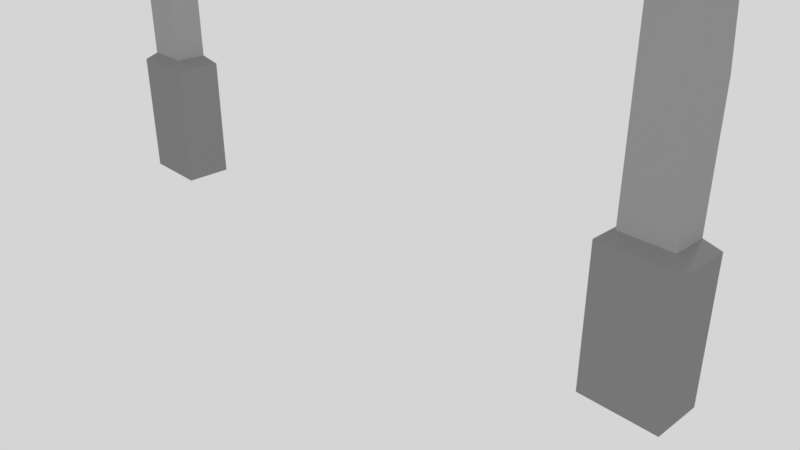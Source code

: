 # Source: finish_line.blend  (saved by Blender 2.79.0; exported with 4.5.12 LTS)
import bpy
from mathutils import Matrix  # noqa: F401  (used for matrix-valued properties, if any)

bpy.ops.wm.read_factory_settings(use_empty=True)
scene = bpy.context.scene
scene.name = 'Scene'

# ---- collections
col_collection_1 = bpy.data.collections.new('Collection 1'); scene.collection.children.link(col_collection_1)

# ---- materials (node trees are filled in below, after node groups)
mat_material_001 = bpy.data.materials.new('Material.001')
mat_material_001.alpha_threshold = 0.0
mat_material_001.roughness = 0.5
mat_material_002 = bpy.data.materials.new('Material.002')
mat_material_002.alpha_threshold = 0.0
mat_material_002.roughness = 0.5
mat_material_003 = bpy.data.materials.new('Material.003')
mat_material_003.alpha_threshold = 0.0
mat_material_003.roughness = 0.5
mat_snow = bpy.data.materials.new('snow')
mat_snow.alpha_threshold = 0.0
mat_snow.roughness = 0.5
mat_material_004 = bpy.data.materials.new('Material.004')
mat_material_004.alpha_threshold = 0.0
mat_material_004.roughness = 0.5

# ---- material node trees
mat_material_001.use_nodes = True; mat_material_001.node_tree.nodes.clear()
_N = mat_material_001.node_tree.nodes; _L = mat_material_001.node_tree.links
n0 = _N.new('ShaderNodeOutputMaterial'); n0.name = 'Material Output'; n0.location = (300, 300)
n1 = _N.new('ShaderNodeBsdfDiffuse'); n1.name = 'Diffuse BSDF'; n1.location = (10, 300)
n1.inputs[0].default_value = (0.2738, 0.2738, 0.2738, 1.0)
_L.new(n1.outputs[0], n0.inputs[0])
n0.is_active_output = True
mat_material_002.use_nodes = True; mat_material_002.node_tree.nodes.clear()
_N = mat_material_002.node_tree.nodes; _L = mat_material_002.node_tree.links
n0 = _N.new('ShaderNodeOutputMaterial'); n0.name = 'Material Output'; n0.location = (300, 300)
n1 = _N.new('ShaderNodeBsdfDiffuse'); n1.name = 'Diffuse BSDF'; n1.location = (10, 300)
n1.inputs[0].default_value = (0.3757, 0.3757, 0.3757, 1.0)
_L.new(n1.outputs[0], n0.inputs[0])
n0.is_active_output = True
mat_material_003.use_nodes = True; mat_material_003.node_tree.nodes.clear()
_N = mat_material_003.node_tree.nodes; _L = mat_material_003.node_tree.links
n0 = _N.new('ShaderNodeOutputMaterial'); n0.name = 'Material Output'; n0.location = (300, 300)
n1 = _N.new('ShaderNodeBsdfDiffuse'); n1.name = 'Diffuse BSDF'; n1.location = (10, 300)
n1.inputs[0].default_value = (0.5815, 0.3745, 0.223, 1.0)
_L.new(n1.outputs[0], n0.inputs[0])
n0.is_active_output = True
mat_snow.use_nodes = True; mat_snow.node_tree.nodes.clear()
_N = mat_snow.node_tree.nodes; _L = mat_snow.node_tree.links
n0 = _N.new('ShaderNodeOutputMaterial'); n0.name = 'Material Output'; n0.location = (300, 300)
n1 = _N.new('ShaderNodeBsdfDiffuse'); n1.name = 'Diffuse BSDF'; n1.location = (10, 300)
_L.new(n1.outputs[0], n0.inputs[0])
n0.is_active_output = True
mat_material_004.use_nodes = True; mat_material_004.node_tree.nodes.clear()
_N = mat_material_004.node_tree.nodes; _L = mat_material_004.node_tree.links
n0 = _N.new('ShaderNodeOutputMaterial'); n0.name = 'Material Output'; n0.location = (300, 300)
n1 = _N.new('ShaderNodeBsdfDiffuse'); n1.name = 'Diffuse BSDF'; n1.location = (10, 300)
n1.inputs[0].default_value = (0.3108, 0.2023, 0.1218, 1.0)
_L.new(n1.outputs[0], n0.inputs[0])
n0.is_active_output = True

# ---- world
world_world = bpy.data.worlds.new('World'); scene.world = world_world
world_world.use_nodes = True; world_world.node_tree.nodes.clear()
_N = world_world.node_tree.nodes; _L = world_world.node_tree.links
n0 = _N.new('ShaderNodeOutputWorld'); n0.name = 'World Output'; n0.location = (300, 300)
n1 = _N.new('ShaderNodeBackground'); n1.name = 'Background'; n1.location = (10, 300)
n1.inputs[0].default_value = (0.6619, 0.6619, 0.6619, 1.0)
_L.new(n1.outputs[0], n0.inputs[0])
n0.is_active_output = True
world_world.color = (0.05088, 0.05088, 0.05088)
world_world.use_sun_shadow = False
world_world.sun_shadow_jitter_overblur = 0.0
world_world.cycles.sampling_method = 'MANUAL'

# ---- cameras
cam_camera = bpy.data.cameras.new('Camera')
cam_camera.clip_end = 100.0
cam_camera.lens = 35.0
cam_camera.sensor_width = 32.0
cam_camera.sensor_height = 18.0
cam_camera.ortho_scale = 7.314
cam_camera.dof.focus_distance = 0.0

# ---- lights
light_lamp = bpy.data.lights.new('Lamp', 'POINT')
light_lamp.transmission_factor = 0.0
light_lamp.cutoff_distance = 30.0
light_lamp.energy = 100.0
light_lamp.shadow_buffer_clip_start = 1.001
light_lamp.shadow_soft_size = 0.1
light_lamp.shadow_maximum_resolution = 0.006
light_lamp.use_absolute_resolution = True

# ---- meshes
me_cube_001 = bpy.data.meshes.new('Cube.001')
me_cube_001.from_pydata([(0.0, 0.02407, 12.08), (0.0, -0.5367, 15.19), (-6.76, 0.02407, 12.08), (-6.76, -0.5367, 12.08), (-6.76, 0.02407, 15.19), (-6.76, -0.5367, 15.19), (-8.975, -0.8829, -1.005), (-8.975, 0.3703, -1.005), (-7.122, -0.8829, -1.005), (-7.122, 0.3703, -1.005), (-8.975, -0.8829, 2.375), (-8.975, 0.3703, 2.375), (0.0, -0.5367, 12.08), (0.0, 0.02407, 15.19), (-6.958, 0.1989, 11.8), (-6.958, -0.7115, 11.8), (-6.958, -0.7115, 15.47), (-7.44, 0.1616, 11.86), (-7.44, -0.6742, 11.86), (-8.398, -0.5469, 10.93), (-8.398, 0.03435, 10.93), (-8.398, -0.5469, 15.2), (-8.398, 0.03435, 15.2), (-7.373, -0.5595, 15.31), (-7.122, -0.8829, 2.375), (-7.122, 0.3703, 2.375), (-7.44, -0.6742, 5.518), (-8.657, 0.1616, 2.595), (-7.44, 0.1616, 2.595), (-8.657, 0.1616, 5.518), (-7.44, 0.1616, 5.518), (-7.44, -0.6742, 2.595), (6.76, 0.02407, 12.08), (6.76, -0.5367, 12.08), (6.76, 0.02407, 15.19), (6.76, -0.5367, 15.19), (8.975, -0.8829, -1.005), (8.975, 0.3703, -1.005), (7.122, -0.8829, -1.005), (7.122, 0.3703, -1.005), (8.975, -0.8829, 2.375), (8.975, 0.3703, 2.375), (7.122, -0.8829, 2.375), (7.122, 0.3703, 2.375), (6.958, 0.1989, 11.8), (6.958, -0.7115, 11.8), (-7.44, 0.1616, 14.71), (6.958, -0.7115, 15.47), (7.44, 0.1616, 11.86), (7.44, -0.6742, 11.86), (8.398, -0.5469, 10.93), (8.398, 0.03435, 10.93), (8.398, -0.5469, 15.2), (8.398, 0.03435, 15.2), (-6.958, 0.1989, 14.94), (7.44, -0.6742, 15.41), (8.657, 0.1616, 5.518), (-8.657, -0.6742, 2.595), (-8.657, -0.6742, 5.518), (8.657, 0.1616, 2.595), (8.657, -0.6742, 5.518), (8.657, -0.6742, 2.595), (7.44, 0.1616, 5.518), (7.44, 0.1616, 2.595), (7.44, -0.6742, 5.518), (7.44, -0.6742, 2.595), (-4.492, -0.2709, 15.19), (-6.76, -0.2701, 15.19), (-1.088, 0.02407, 15.19), (-4.476, 0.02407, 14.91), (-6.26, 0.02407, 14.79), (-5.788, -0.2268, 15.19), (-5.343, -0.3398, 15.19), (-4.928, 0.02407, 14.62), (-5.543, 0.02407, 14.74), (-6.031, 0.02407, 14.22), (-6.26, 0.02407, 15.28), (-6.76, 0.02407, 15.28), (-6.76, -0.2701, 15.28), (-4.492, -0.1641, 15.28), (-4.476, 0.02407, 15.28), (-5.788, -0.2268, 15.28), (-5.343, -0.3398, 15.28), (-6.26, 0.1248, 14.79), (-6.76, 0.1248, 15.19), (-5.543, 0.1248, 15.11), (-5.543, 0.1248, 14.74), (-1.088, 0.05823, 15.19), (-4.476, 0.1248, 14.91), (-6.031, 0.1248, 14.22), (-6.031, 0.1248, 14.59), (-4.928, 0.1248, 14.62), (-6.26, 0.1248, 15.28), (-6.76, 0.1248, 15.28), (-4.476, 0.1248, 15.28), (-4.928, 0.1248, 14.99), (-2.086, 0.05374, 14.6), (-3.478, 0.05374, 14.6), (-2.086, 0.09511, 14.6), (-3.478, 0.09511, 14.6), (3.013, -0.5367, 15.19), (4.452, 0.02407, 15.19), (3.146, 0.02407, 15.19), (2.936, -0.2932, 15.19), (5.379, 0.02407, 14.71), (5.114, 0.02407, 14.27), (3.764, 0.02407, 14.52), (2.936, -0.2932, 15.28), (6.76, 0.09659, 15.28), (3.013, -0.5367, 15.28), (6.76, -0.5367, 15.28), (6.76, 0.09659, 12.18), (4.452, 0.09659, 15.28), (3.146, 0.09659, 15.28), (5.379, 0.09659, 14.8), (5.114, 0.09659, 14.36), (3.764, 0.09659, 14.61), (2.471, 0.02407, 14.1), (3.135, 0.02407, 13.77), (3.575, 0.02407, 13.59), (3.496, 0.02407, 14.19), (3.071, 0.02407, 14.04), (2.477, 0.02407, 14.56), (3.496, 0.02407, 14.43), (3.706, 0.02407, 12.6), (3.171, 0.02407, 12.61), (3.136, 0.02407, 13.42), (2.459, 0.02407, 13.35), (2.494, 0.02407, 13.74), (2.093, 0.02407, 14.04), (2.151, 0.02407, 12.58), (1.657, 0.02407, 12.59), (1.773, 0.02407, 14.05), (1.769, 0.02407, 14.54), (2.071, 0.02407, 14.4), (2.078, 0.02407, 14.6), (1.759, 0.02407, 14.7), (2.064, 0.02407, 14.2), (1.788, 0.02407, 14.22), (0.3545, 0.02407, 14.72), (0.3545, 0.02407, 13.52), (0.3545, 0.02407, 12.48), (1.361, 0.02407, 14.73), (1.4, 0.02407, 12.49), (0.03537, 0.02407, 12.5), (-0.07361, 0.02407, 14.77), (1.004, 0.02407, 12.54), (0.9921, 0.02407, 13.91), (0.9558, 0.02407, 14.75), (-0.2927, 0.02407, 14.05), (-0.2684, 0.02407, 12.46), (-0.7662, 0.02407, 12.52), (-0.6205, 0.02407, 14.07), (-0.2684, 0.02407, 14.66), (-0.2927, 0.02407, 14.31), (-0.6084, 0.02407, 14.3), (-0.6084, 0.02407, 14.61), (-1.878, 0.02407, 14.1), (-1.412, 0.02407, 14.38), (-0.9794, 0.02407, 12.51), (-2.16, 0.02407, 12.52), (-1.265, 0.02407, 14.32), (-1.76, 0.02407, 14.05), (-0.9738, 0.02407, 12.33), (-1.595, 0.02407, 12.39), (-1.033, 0.02407, 14.24), (-0.885, 0.02407, 13.82), (-1.255, 0.02407, 13.26), (-1.601, 0.02407, 13.19), (-1.69, 0.02407, 12.87), (-1.255, 0.02407, 12.72), (-0.9885, 0.02407, 12.79), (-2.254, 0.02407, 12.88), (-2.186, 0.02407, 13.33), (-1.743, 0.02407, 13.58), (-1.432, 0.02407, 13.79), (-1.521, 0.02407, 14.0), (-1.684, 0.02407, 14.47), (-2.083, 0.02407, 14.15), (-1.994, 0.02407, 14.52), (-4.004, 0.02407, 13.15), (-2.584, 0.02407, 13.79), (-2.572, 0.02407, 12.47), (-3.117, 0.02407, 12.42), (-3.555, 0.02407, 12.37), (-4.044, 0.02407, 12.35), (-2.583, 0.02407, 13.7), (-4.008, 0.02407, 13.1), (-2.59, 0.02407, 14.46), (-3.902, 0.02407, 14.48), (-3.503, 0.02407, 14.4), (-3.485, 0.02407, 13.61), (-3.03, 0.02407, 13.67), (-3.085, 0.02407, 14.42), (-3.104, 0.02407, 13.18), (-3.503, 0.02407, 13.11), (3.135, -0.1086, 13.77), (3.575, -0.1086, 13.59), (3.496, -0.1086, 14.19), (3.071, -0.1086, 14.04), (2.471, -0.1086, 14.1), (2.477, -0.1086, 14.56), (3.496, -0.1086, 14.43), (3.706, -0.1086, 12.6), (3.171, -0.1086, 12.61), (3.136, -0.1086, 13.42), (2.459, -0.1086, 13.35), (2.494, -0.1086, 13.74), (2.093, -0.1086, 14.04), (2.151, -0.1086, 12.58), (1.657, -0.1086, 12.59), (1.773, -0.1086, 14.05), (1.769, -0.1086, 14.54), (2.071, -0.1086, 14.4), (2.078, -0.1086, 14.6), (1.759, -0.1086, 14.7), (2.064, -0.1086, 14.2), (1.788, -0.1086, 14.22), (0.3545, -0.1086, 14.72), (0.3545, -0.1086, 13.52), (0.3545, -0.1086, 12.48), (0.03537, -0.1086, 12.5), (-0.07361, -0.1086, 14.77), (1.361, -0.1086, 14.73), (1.4, -0.1086, 12.49), (1.004, -0.1086, 12.54), (0.9921, -0.1086, 13.91), (0.9558, -0.1086, 14.75), (-0.2927, -0.1086, 14.05), (-0.2684, -0.1086, 12.46), (-0.7662, -0.1086, 12.52), (-0.6205, -0.1086, 14.07), (-0.2684, -0.1086, 14.66), (-0.2927, -0.1086, 14.31), (-0.6084, -0.1086, 14.3), (-0.6084, -0.1086, 14.61), (-1.878, -0.1086, 14.1), (-1.412, -0.1086, 14.38), (-0.9794, -0.1086, 12.51), (-2.16, -0.1086, 12.52), (-1.265, -0.1086, 14.32), (-1.76, -0.1086, 14.05), (-0.9738, -0.1086, 12.33), (-1.595, -0.1086, 12.39), (-1.033, -0.1086, 14.24), (-0.885, -0.1086, 13.82), (-1.255, -0.1086, 13.26), (-1.601, -0.1086, 13.19), (-1.69, -0.1086, 12.87), (-1.255, -0.1086, 12.72), (-0.9885, -0.1086, 12.79), (-2.254, -0.1086, 12.88), (-2.186, -0.1086, 13.33), (-1.743, -0.1086, 13.58), (-1.432, -0.1086, 13.79), (-1.521, -0.1086, 14.0), (-1.684, -0.1086, 14.47), (-2.083, -0.1086, 14.15), (-1.994, -0.1086, 14.52), (-4.004, -0.1086, 13.15), (-2.584, -0.1086, 13.79), (-2.572, -0.1086, 12.47), (-3.117, -0.1086, 12.42), (-3.555, -0.1086, 12.37), (-4.044, -0.1086, 12.35), (-2.583, -0.1086, 13.7), (-4.008, -0.1086, 13.1), (-2.59, -0.1086, 14.46), (-3.902, -0.1086, 14.48), (-3.503, -0.1086, 14.4), (-3.485, -0.1086, 13.61), (-3.03, -0.1086, 13.67), (-3.085, -0.1086, 14.42), (-3.104, -0.1086, 13.18), (-3.503, -0.1086, 13.11), (-7.333, -0.1304, 15.48), (-7.074, -0.1306, 15.52), (-7.074, -0.3796, 15.52), (-7.333, -0.3798, 15.48), (-7.448, -0.1298, 16.09), (-7.056, -0.1322, 16.1), (-7.056, -0.3839, 16.1), (-7.448, -0.3863, 16.09), (-7.166, -0.3839, 17.39), (-7.385, -0.3863, 17.41), (-6.833, -0.3839, 16.23), (-6.969, -0.3839, 17.43), (-6.833, -0.1322, 16.23), (-6.25, -0.3839, 16.75), (-6.841, -0.3839, 17.54), (-6.25, -0.1322, 16.75), (-6.07, -0.3839, 17.39), (-6.599, -0.3839, 17.79), (-6.07, -0.1322, 17.39), (-6.599, -0.1322, 17.79), (-6.119, -0.3839, 17.86), (-6.457, -0.3839, 17.95), (-6.119, -0.1322, 17.86), (-6.457, -0.1322, 17.95), (-6.11, -0.3839, 18.15), (-6.412, -0.3839, 18.23), (-6.11, -0.1322, 18.15), (-6.412, -0.1322, 18.23), (-5.871, -0.3839, 17.85), (-5.871, -0.1322, 17.85), (-5.857, -0.3839, 17.95), (-5.857, -0.1322, 17.95), (-6.117, -0.3839, 18.29), (-6.497, -0.3839, 18.36), (-6.117, -0.1322, 18.29), (-6.497, -0.1322, 18.36), (-7.793, -0.1298, 16.43), (-7.793, -0.3863, 16.43), (-7.575, -0.3863, 17.43), (-7.968, -0.1298, 16.81), (-7.968, -0.3863, 16.81), (-7.825, -0.1298, 17.59), (-7.825, -0.3863, 17.59), (-8.105, -0.1298, 16.83), (-8.105, -0.3863, 16.83), (-7.935, -0.1298, 18.11), (-7.935, -0.3863, 18.11), (-8.187, -0.1298, 16.96), (-8.187, -0.3863, 16.96), (-8.183, -0.3863, 18.49), (-8.328, -0.1298, 17.38), (-8.328, -0.3863, 17.38), (-8.971, -0.1298, 18.63), (-8.971, -0.3863, 18.63), (-7.111, -0.3839, 16.74), (-7.416, -0.3863, 16.75), (-7.416, -0.1298, 16.75), (-7.111, -0.1322, 16.74), (-6.901, -0.3839, 16.83), (-6.901, -0.1322, 16.83), (-6.545, -0.3839, 17.14), (-6.545, -0.1322, 17.14), (-6.335, -0.3839, 17.59), (-6.335, -0.1322, 17.59), (-6.288, -0.3839, 17.9), (-6.288, -0.1322, 17.9), (-6.261, -0.3839, 18.19), (-6.261, -0.1322, 18.19), (-6.271, -0.3839, 18.45), (7.44, 0.1616, 14.63), (-7.684, -0.3863, 16.93), (-7.684, -0.1298, 16.93), (-7.897, -0.3863, 17.2), (-7.897, -0.1298, 17.2), (-8.054, -0.3863, 17.53), (-8.054, -0.1298, 17.53), (-8.231, -0.3863, 17.78), (-8.231, -0.1298, 17.78), (-8.437, -0.3863, 17.84), (-8.437, -0.1298, 17.84), (-6.802, -0.1322, 17.49), (-7.624, -0.1298, 17.21), (-6.942, -0.1322, 17.19), (-7.407, -0.1298, 16.95), (-7.137, -0.1322, 17.04), (-7.281, -0.1307, 17.16), (-7.793, -0.1298, 17.38), (-6.639, -0.1322, 17.57), (-6.882, -0.1322, 17.26), (-7.385, -0.0828, 17.45), (-7.166, -0.08527, 17.43), (-7.166, -0.3839, 17.43), (-7.385, -0.3863, 17.45), (-7.137, -0.08527, 17.02), (-6.969, -0.3839, 17.48), (-6.969, -0.08527, 17.48), (-6.942, -0.08527, 17.17), (-6.841, -0.3839, 17.59), (-6.841, -0.08527, 17.59), (-6.802, -0.08527, 17.47), (-6.599, -0.3839, 17.83), (-6.599, -0.08693, 17.82), (-7.575, -0.3863, 17.47), (-7.575, -0.0828, 17.47), (-7.806, -0.3863, 17.62), (-7.81, -0.0828, 17.62), (-7.624, -0.0828, 17.19), (-7.407, -0.0828, 16.93), (-7.281, -0.08373, 17.14), (-7.772, -0.0828, 17.36), (-6.639, -0.08527, 17.55), (-6.882, -0.08527, 17.24), (-8.204, -0.1298, 18.18), (-8.097, -0.1298, 18.03), (-7.935, -0.3863, 18.16), (-7.935, -0.1026, 18.16), (-8.183, -0.3863, 18.53), (-8.183, -0.1026, 18.53), (-8.971, -0.3863, 18.67), (-8.971, -0.1026, 18.67), (-8.437, -0.1026, 17.88), (-8.204, -0.1026, 18.23), (-8.097, -0.1026, 18.08), (-6.265, -0.1322, 18.3), (-6.369, -0.1322, 18.28), (-6.199, -0.1322, 18.22), (-6.271, -0.3839, 18.48), (-6.497, -0.3839, 18.43), (-6.117, -0.3839, 18.32), (-6.117, -0.1144, 18.32), (-6.497, -0.1144, 18.43), (-6.271, -0.1144, 18.48), (-6.265, -0.1144, 18.33), (-6.369, -0.1144, 18.31), (-6.199, -0.1144, 18.25), (8.219, 0.05815, 14.58), (7.349, 0.1686, 14.73), (6.958, 0.1989, 14.81), (8.398, 0.03435, 14.33), (7.92, 0.09782, 14.9), (7.559, 0.1458, 14.38), (7.162, 0.1831, 14.93), (6.76, -0.5367, 15.29), (6.958, 0.2681, 15.58), (6.76, 0.09325, 15.29), (6.958, -0.7115, 15.58), (7.349, 0.2378, 14.83), (7.44, 0.2307, 15.52), (7.44, -0.6742, 15.52), (8.398, 0.1035, 15.31), (8.398, -0.5469, 15.31), (8.398, 0.1035, 14.44), (7.44, 0.2307, 14.74), (8.219, 0.1273, 14.68), (6.958, 0.2681, 14.91), (7.92, 0.167, 15.01), (7.559, 0.215, 14.49), (7.162, 0.2523, 15.03), (-7.402, 0.1645, 15.13), (-6.958, 0.2894, 15.55), (-6.76, -0.5367, 15.27), (-6.76, -0.2701, 15.27), (-6.76, 0.1146, 15.27), (-6.958, -0.7115, 15.55), (-7.402, 0.255, 15.21), (-7.44, 0.252, 15.49), (-7.074, -0.3796, 15.6), (-7.373, -0.5595, 15.4), (-8.398, 0.1248, 15.29), (-8.398, -0.5469, 15.29), (-7.333, -0.1304, 15.57), (-7.074, -0.1306, 15.6), (-7.333, -0.3798, 15.57), (-6.958, 0.2894, 15.03), (-7.44, 0.252, 14.8)], [], [(1, 13, 68, 66), (13, 139, 145, 153, 156, 161, 158), (12, 1, 5), (0, 12, 3), (23, 16, 438, 442), (4, 2, 14), (3, 5, 16), (2, 3, 15), (8, 9, 25), (7, 6, 10), (9, 7, 11), (8, 6, 7), (11, 10, 57), (24, 25, 28), (28, 25, 11), (6, 8, 24), (4, 54, 448, 437), (46, 22, 443, 449), (15, 16, 23), (19, 20, 29), (17, 18, 26), (26, 18, 19), (20, 17, 30), (5, 67, 436, 435), (18, 23, 21), (14, 15, 18), (67, 4, 437, 436), (21, 22, 20), (10, 24, 31), (31, 26, 58), (57, 58, 29), (27, 29, 30), (28, 30, 26), (104, 105, 115, 114), (32, 0, 143, 131, 130, 127, 126, 125, 124, 119), (35, 100, 1, 12), (33, 12, 0), (415, 344, 427, 431), (44, 32, 34), (47, 35, 33), (45, 33, 32), (43, 39, 38), (40, 36, 37), (41, 37, 39), (37, 36, 38), (59, 61, 40), (63, 43, 42), (59, 41, 43), (42, 38, 36), (52, 53, 424, 425), (414, 415, 431, 430), (55, 47, 45), (56, 51, 50), (64, 49, 48), (64, 60, 50), (62, 48, 51), (48, 344, 415, 414, 410), (49, 50, 52), (49, 45, 44), (53, 413, 426, 424), (51, 413, 53, 52), (65, 42, 40), (60, 64, 65), (56, 60, 61), (62, 56, 59), (64, 62, 63), (1, 66, 72, 71, 67, 5), (13, 158, 177, 179, 178, 157, 181, 188, 193, 192, 191, 190, 189, 180, 2, 4, 70, 75, 74, 73, 69, 68), (12, 5, 3), (0, 3, 2), (54, 433, 439, 448), (4, 14, 54), (3, 16, 15), (2, 15, 14), (8, 25, 24), (7, 10, 11), (9, 11, 25), (8, 7, 9), (11, 57, 27), (24, 28, 31), (28, 11, 27), (6, 24, 10), (16, 5, 435, 438), (278, 275, 445, 447), (15, 23, 18), (19, 29, 58), (17, 26, 30), (26, 19, 58), (20, 30, 29), (22, 17, 20), (18, 21, 19), (14, 18, 17), (277, 278, 447, 441), (21, 20, 19), (10, 31, 57), (31, 58, 57), (57, 29, 27), (27, 30, 28), (28, 26, 31), (35, 34, 108, 110), (100, 35, 110, 109), (35, 12, 33), (33, 0, 32), (410, 414, 430, 428), (44, 34, 412), (47, 33, 45), (45, 32, 44), (43, 38, 42), (40, 37, 41), (41, 39, 43), (37, 38, 39), (59, 40, 41), (63, 42, 65), (59, 43, 63), (42, 36, 40), (35, 47, 420, 417), (344, 411, 421, 427), (55, 45, 49), (56, 50, 60), (64, 48, 62), (64, 50, 49), (62, 51, 56), (48, 410, 413, 51), (49, 52, 55), (49, 44, 48), (55, 52, 425, 423), (51, 52, 50), (65, 40, 61), (60, 65, 61), (56, 61, 59), (62, 59, 63), (64, 63, 65), (4, 77, 93, 84), (69, 73, 91, 88), (78, 81, 82, 79, 77), (70, 4, 84, 83), (75, 70, 83, 89), (76, 80, 94, 92), (72, 82, 81, 71), (4, 67, 78, 77), (74, 75, 89, 86), (89, 83, 92, 90), (86, 89, 90, 85), (94, 95, 85, 90, 92), (83, 84, 93, 92), (88, 91, 95, 94), (91, 86, 85, 95), (87, 88, 94), (73, 74, 86, 91), (77, 76, 92, 93), (69, 88, 99, 97), (94, 80, 68, 87), (66, 79, 82, 72), (71, 81, 78, 67), (68, 80, 79, 66), (96, 97, 99, 98), (68, 69, 97, 96), (87, 68, 96, 98), (88, 87, 98, 99), (108, 112, 113, 107), (103, 102, 13, 1), (34, 32, 111, 108), (106, 102, 113, 116), (102, 106, 101, 105, 104, 32, 119, 120, 123, 122, 117, 134, 135, 136, 133, 142, 13), (108, 107, 109, 110), (111, 114, 115, 112, 108), (103, 1, 107), (112, 116, 113), (102, 103, 107, 113), (105, 101, 112, 115), (107, 1, 109), (101, 106, 116, 112), (32, 104, 114, 111), (100, 109, 1), (76, 77, 79, 80), (143, 146, 225, 224), (121, 118, 117), (158, 161, 240, 237), (127, 130, 129, 132, 131, 143, 142, 133, 138, 137, 134, 117, 118, 128), (125, 126, 205, 204), (142, 143, 224, 223), (164, 160, 239, 243), (184, 185, 264, 263), (124, 125, 204, 203), (148, 140, 139, 13, 142), (141, 147, 146, 143, 0), (2, 185, 184, 183, 182, 160, 164, 163, 159, 151, 150, 141, 0), (145, 139, 218, 222), (2, 187, 185), (163, 164, 243, 242), (119, 124, 203, 197), (144, 145, 222, 221), (157, 162, 186, 181), (159, 163, 242, 238), (159, 171, 170, 169, 168, 167, 166, 165, 161, 156, 155, 154, 153, 145, 144, 141, 150, 149, 152, 151), (182, 183, 262, 261), (200, 201, 202, 198, 197, 196, 199), (123, 120, 198, 202), (180, 187, 2), (141, 144, 221, 220), (122, 123, 202, 201), (184, 195, 194, 183), (182, 186, 162, 176, 175, 174, 173, 172, 160), (197, 203, 204, 205, 206, 207, 196), (211, 208, 209, 210), (212, 215, 214, 213), (213, 216, 217, 212), (220, 221, 222, 218, 219), (223, 224, 225, 226, 220, 219, 227), (230, 231, 228, 229), (233, 234, 235, 232), (238, 242, 243, 239), (237, 240, 241, 236), (239, 251, 252, 253, 254, 255, 241, 240, 244, 245, 246, 247, 248, 249, 250, 238), (236, 257, 258, 256, 237), (260, 265, 266, 259), (259, 268, 269, 270, 271, 272, 267, 260), (264, 266, 265, 261, 262, 273, 274, 263), (126, 127, 206, 205), (162, 157, 236, 241), (146, 147, 226, 225), (127, 128, 207, 206), (181, 186, 265, 260), (161, 165, 244, 240), (147, 141, 220, 226), (128, 118, 196, 207), (187, 180, 259, 266), (165, 166, 245, 244), (140, 148, 227, 219), (129, 130, 209, 208), (188, 181, 260, 267), (166, 167, 246, 245), (148, 142, 223, 227), (130, 131, 210, 209), (180, 189, 268, 259), (167, 168, 247, 246), (149, 150, 229, 228), (131, 132, 211, 210), (189, 190, 269, 268), (168, 169, 248, 247), (150, 151, 230, 229), (132, 129, 208, 211), (190, 191, 270, 269), (169, 170, 249, 248), (151, 152, 231, 230), (191, 192, 271, 270), (170, 171, 250, 249), (152, 149, 228, 231), (192, 193, 272, 271), (171, 159, 238, 250), (193, 188, 267, 272), (160, 172, 251, 239), (186, 182, 261, 265), (172, 173, 252, 251), (153, 154, 233, 232), (135, 134, 213, 214), (183, 194, 273, 262), (173, 174, 253, 252), (154, 155, 234, 233), (133, 136, 215, 212), (194, 195, 274, 273), (174, 175, 254, 253), (155, 156, 235, 234), (136, 135, 214, 215), (195, 184, 263, 274), (175, 176, 255, 254), (156, 153, 232, 235), (134, 137, 216, 213), (185, 187, 266, 264), (176, 162, 241, 255), (137, 138, 217, 216), (177, 158, 237, 256), (138, 133, 212, 217), (157, 178, 257, 236), (120, 119, 197, 198), (178, 179, 258, 257), (139, 140, 219, 218), (118, 121, 199, 196), (179, 177, 256, 258), (121, 117, 200, 199), (117, 122, 201, 200), (276, 275, 279, 280), (277, 276, 280, 281), (276, 277, 441, 446), (21, 23, 442, 444), (331, 279, 311, 346), (330, 329, 283, 284), (278, 277, 281, 282), (275, 278, 282, 279), (357, 359, 368, 371), (362, 355, 374, 385), (329, 281, 285, 333), (332, 331, 358, 360, 359), (333, 285, 288, 335), (294, 362, 385, 376), (332, 359, 357, 334), (281, 280, 287, 285), (336, 355, 362, 294, 338), (334, 357, 363, 355, 336), (285, 287, 290, 288), (292, 294, 376, 375), (294, 292, 296, 298), (288, 290, 293, 291), (313, 284, 367, 377), (335, 288, 291, 337), (340, 298, 302, 342), (337, 291, 295, 339), (338, 294, 298, 340), (291, 293, 297, 295), (299, 301, 309, 307), (301, 299, 305, 306), (298, 296, 300, 302), (339, 295, 299, 341), (303, 304, 306, 305), (299, 295, 303, 305), (295, 297, 304, 303), (297, 301, 306, 304), (310, 308, 402, 405), (302, 300, 308, 310), (341, 299, 307, 343), (342, 302, 310, 399, 398), (345, 313, 317, 347), (361, 316, 380, 384), (279, 282, 312, 311), (330, 284, 313, 345), (347, 317, 321, 349), (311, 312, 315, 314), (346, 311, 314, 348), (284, 283, 366, 367), (350, 318, 322, 352), (314, 315, 319, 318), (348, 314, 318, 350), (317, 316, 320, 321), (351, 324, 328, 353), (387, 354, 395, 396), (349, 321, 324, 351), (318, 319, 323, 322), (354, 353, 328, 327), (322, 323, 326, 325), (352, 322, 325, 354), (327, 328, 393, 394), (388, 387, 396, 397), (325, 326, 353, 354), (319, 349, 351, 323), (323, 351, 353, 326), (316, 348, 350, 320), (320, 350, 352, 387, 388), (356, 361, 384, 381), (315, 347, 349, 319), (282, 330, 345, 312), (312, 345, 347, 315), (301, 342, 398, 400, 309), (300, 341, 343, 308), (399, 310, 405, 408), (296, 339, 341, 300), (293, 338, 340, 297), (292, 337, 339, 296), (297, 340, 342, 301), (289, 335, 337, 292), (287, 334, 336, 290), (290, 336, 338, 293), (280, 332, 334, 287), (286, 333, 335, 289), (280, 279, 331, 332), (283, 329, 333, 286), (282, 281, 329, 330), (317, 313, 377, 379), (366, 365, 364), (289, 292, 375, 372), (356, 358, 331, 346), (360, 358, 382, 383), (316, 361, 356, 346, 348), (359, 360, 383, 368), (363, 357, 371, 386), (366, 364, 367), (365, 366, 369, 370), (370, 369, 372, 373), (373, 372, 375, 376), (367, 364, 378, 377), (377, 378, 380, 379), (378, 381, 384, 380), (364, 382, 381, 378), (371, 368, 365, 370), (368, 383, 382, 364, 365), (376, 385, 374, 373), (374, 386, 371, 370, 373), (283, 286, 369, 366), (355, 363, 386, 374), (286, 289, 372, 369), (316, 317, 379, 380), (358, 356, 381, 382), (389, 390, 392, 391), (321, 320, 390, 389), (354, 387, 352), (391, 392, 394, 393), (392, 396, 395, 394), (397, 396, 392, 390), (328, 324, 391, 393), (320, 388, 397, 390), (354, 327, 394, 395), (324, 321, 389, 391), (401, 406, 405, 402), (400, 398, 407, 409), (307, 309, 404, 403), (403, 404, 406, 401), (407, 408, 405, 406), (404, 409, 407, 406), (308, 343, 401, 402), (309, 400, 409, 404), (398, 399, 408, 407), (343, 307, 403, 401), (418, 419, 417), (411, 344, 48, 44), (413, 410, 428, 426), (416, 412, 429, 432), (412, 416, 411, 44), (47, 55, 423, 420), (422, 427, 421), (422, 418, 420), (422, 423, 425), (418, 417, 420), (422, 421, 432, 429, 418), (422, 420, 423), (422, 425, 424), (428, 430, 431, 427, 422, 424), (429, 419, 418), (426, 428, 424), (34, 35, 417, 419), (412, 34, 419, 429), (411, 416, 432, 421), (435, 436, 437, 434), (433, 54, 14), (46, 17, 22), (22, 21, 444, 443), (46, 433, 14, 17), (440, 434, 448, 439), (440, 442, 447, 445), (443, 440, 449), (444, 442, 440), (435, 434, 438), (440, 439, 449), (442, 438, 441, 447), (444, 440, 443), (434, 440, 445, 446), (438, 434, 446, 441), (448, 434, 437), (275, 276, 446, 445), (433, 46, 449, 439)])
me_cube_001.polygons.foreach_set('material_index', [3, 2, 2, 2, 1, 1, 1, 1, 0, 0, 0, 0, 0, 0, 0, 0, 3, 3, 1, 1, 1, 1, 1, 3, 1, 1, 3, 1, 0, 1, 1, 1, 1, 3, 2, 2, 2, 3, 1, 1, 1, 0, 0, 0, 0, 0, 0, 0, 0, 1, 3, 1, 1, 1, 1, 1, 1, 1, 1, 1, 1, 0, 1, 1, 1, 1, 3, 2, 2, 2, 3, 1, 1, 1, 0, 0, 0, 0, 0, 0, 0, 0, 1, 1, 1, 1, 1, 1, 1, 1, 1, 1, 1, 1, 0, 1, 1, 1, 1, 3, 3, 2, 2, 3, 1, 1, 1, 0, 0, 0, 0, 0, 0, 0, 0, 1, 3, 1, 1, 1, 1, 1, 1, 1, 1, 1, 1, 0, 1, 1, 1, 1, 3, 3, 3, 3, 3, 3, 3, 3, 3, 3, 3, 3, 3, 3, 3, 3, 3, 3, 3, 3, 3, 3, 3, 3, 3, 3, 3, 3, 3, 3, 3, 2, 3, 3, 3, 3, 3, 3, 3, 3, 3, 3, 3, 2, 2, 2, 2, 2, 2, 2, 2, 2, 2, 2, 2, 2, 2, 2, 2, 2, 2, 2, 2, 2, 4, 2, 2, 2, 2, 2, 2, 4, 4, 4, 4, 4, 4, 4, 4, 4, 4, 4, 4, 4, 4, 4, 2, 2, 2, 2, 2, 2, 2, 2, 2, 2, 2, 2, 2, 2, 2, 2, 2, 2, 2, 2, 2, 2, 2, 2, 2, 2, 2, 2, 2, 2, 2, 2, 2, 2, 2, 2, 2, 2, 2, 2, 2, 2, 2, 2, 2, 2, 2, 2, 2, 2, 2, 2, 2, 2, 2, 2, 2, 2, 2, 2, 2, 2, 2, 1, 1, 1, 1, 1, 1, 1, 1, 3, 3, 1, 1, 1, 3, 1, 1, 1, 1, 1, 3, 1, 1, 3, 1, 1, 1, 1, 1, 1, 1, 1, 1, 1, 1, 1, 1, 3, 1, 1, 1, 1, 3, 1, 1, 1, 1, 1, 3, 1, 1, 1, 1, 1, 3, 1, 1, 1, 1, 1, 3, 3, 1, 1, 1, 1, 1, 3, 1, 1, 1, 1, 1, 3, 1, 1, 1, 1, 1, 1, 1, 1, 1, 1, 1, 1, 3, 3, 3, 1, 3, 1, 3, 3, 3, 3, 3, 3, 3, 3, 3, 3, 3, 3, 3, 3, 3, 3, 3, 3, 3, 3, 3, 1, 3, 3, 3, 1, 3, 3, 1, 3, 3, 3, 3, 3, 3, 1, 3, 3, 1, 3, 1, 3, 3, 1, 1, 3, 3, 3, 3, 3, 3, 3, 3, 3, 3, 3, 3, 3, 3, 1, 1, 3, 1, 3, 3, 3, 3, 3, 3, 3, 3, 3, 3, 3, 1, 3])
me_cube_001.materials.append(mat_material_001)
me_cube_001.materials.append(mat_material_002)
me_cube_001.materials.append(mat_material_003)
me_cube_001.materials.append(mat_snow)
me_cube_001.materials.append(mat_material_004)
me_cube_001.use_remesh_preserve_volume = False
me_cube_001.use_remesh_preserve_attributes = False
me_cube_001.use_mirror_vertex_groups = False
me_cube_001.update()

# ---- objects
ob_cube = bpy.data.objects.new('Cube', me_cube_001)
ob_lamp = bpy.data.objects.new('Lamp', light_lamp)
ob_camera = bpy.data.objects.new('Camera', cam_camera)

# ---- transforms, parenting, visibility, modifiers, constraints
ob_cube.location = (0.0, 0.0, 0.5271)
ob_cube.scale = (0.5022, 0.5022, 0.5022)
ob_cube.lineart.crease_threshold = 0.0
ob_lamp.location = (4.076, 1.005, 5.904)
ob_lamp.rotation_euler = (0.6503, 0.05522, 1.866)
ob_lamp.lock_rotations_4d = False
ob_lamp.empty_display_type = 'ARROWS'
ob_lamp.color = (0.0, 0.0, 0.0, 0.0)
ob_lamp.hide_viewport = True
ob_lamp.lineart.crease_threshold = 0.0
ob_camera.location = (7.481, -6.508, 5.344)
ob_camera.rotation_euler = (1.109, 0.0, 0.8149)
ob_camera.lock_rotations_4d = False
ob_camera.empty_display_type = 'ARROWS'
ob_camera.color = (0.0, 0.0, 0.0, 0.0)
ob_camera.display_type = 'WIRE'
ob_camera.lineart.crease_threshold = 0.0

# ---- collection membership
col_collection_1.objects.link(ob_cube)
col_collection_1.objects.link(ob_lamp)
col_collection_1.objects.link(ob_camera)

# ---- scene / render settings (as saved in the file)
scene.camera = ob_camera
scene.frame_start = 1; scene.frame_end = 250; scene.frame_set(194)
scene.render.engine = 'CYCLES'
scene.render.resolution_percentage = 50
scene.render.dither_intensity = 0.0
scene.cycles.use_denoising = False
scene.cycles.samples = 128
scene.cycles.sampling_pattern = 'TABULATED_SOBOL'
scene.cycles.use_adaptive_sampling = False
scene.cycles.use_light_tree = False
scene.cycles.blur_glossy = 0.0
scene.cycles.sample_clamp_indirect = 0.0
scene.view_settings.view_transform = 'Standard'
bpy.context.view_layer.update()
